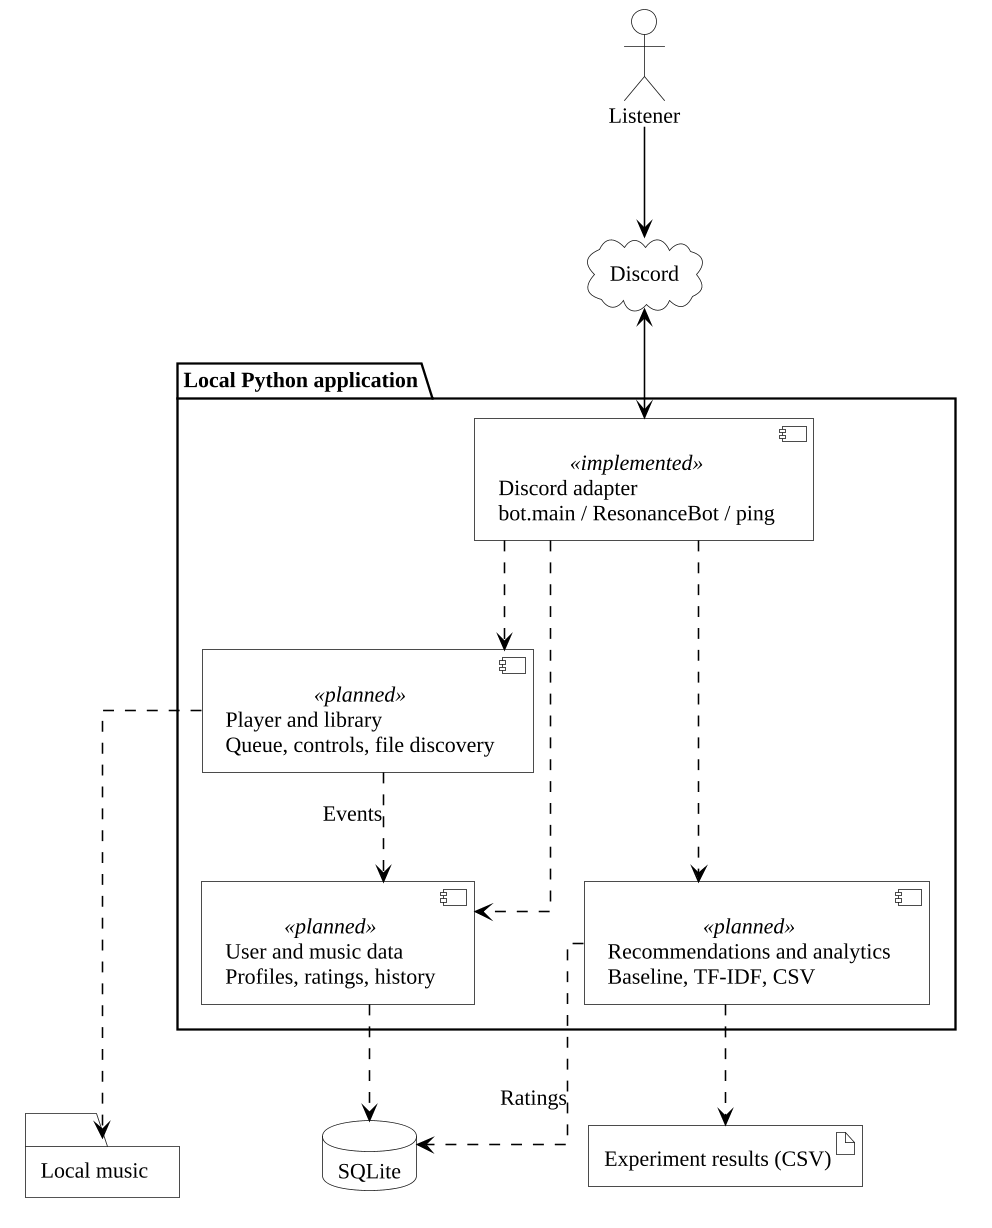

The diagram above was rendered by PlantUML. Its source (embedded in the PNG):
@startuml
!include diagram-style.iuml
skinparam linetype ortho
skinparam nodesep 70
skinparam ranksep 70
skinparam componentStyle uml2
actor "Listener" as Listener
cloud "Discord" as Discord
package "Local Python application" {
  component "Discord adapter\nbot.main / ResonanceBot / ping" as adapter <<implemented>>
  component "Player and library\nQueue, controls, file discovery" as player <<planned>>
  component "User and music data\nProfiles, ratings, history" as users <<planned>>
  component "Recommendations and analytics\nBaseline, TF-IDF, CSV" as recs <<planned>>
}
database "SQLite" as db
folder "Local music" as music
artifact "Experiment results (CSV)" as csv
Listener --> Discord
Discord <--> adapter
adapter ..> player
adapter ..> users
adapter ..> recs
player .down.> music
player ..> users : Events
users .down.> db
recs ..> db : Ratings
recs .down.> csv
player -[hidden]right-> users
users -[hidden]right-> recs
music -[hidden]right-> db
db -[hidden]right-> csv
@enduml